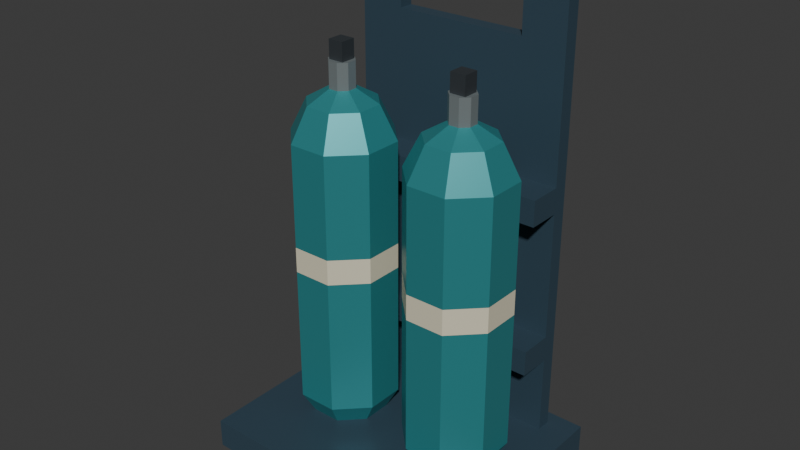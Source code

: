 # Source: source.blend  (saved by Blender 4.3.34; exported with 4.5.12 LTS)
import bpy
from mathutils import Matrix  # noqa: F401  (used for matrix-valued properties, if any)

bpy.ops.wm.read_factory_settings(use_empty=True)
scene = bpy.context.scene
scene.name = 'Scene'

# ---- collections
col_collection = bpy.data.collections.new('Collection'); scene.collection.children.link(col_collection)

# ---- materials (node trees are filled in below, after node groups)
mat_cylinder_seateal = bpy.data.materials.new('Cylinder_SeaTeal')
mat_cylinder_seateal.diffuse_color = (0.035, 0.29, 0.31, 1.0)
mat_frame_darknavy = bpy.data.materials.new('Frame_DarkNavy')
mat_frame_darknavy.diffuse_color = (0.045, 0.085, 0.12, 1.0)
mat_cylinder_creamband = bpy.data.materials.new('Cylinder_CreamBand')
mat_cylinder_creamband.diffuse_color = (0.77, 0.72, 0.54, 1.0)
mat_neck_satinmetal = bpy.data.materials.new('Neck_SatinMetal')
mat_neck_satinmetal.diffuse_color = (0.46, 0.53, 0.54, 1.0)
mat_knob_charcoal = bpy.data.materials.new('Knob_Charcoal')
mat_knob_charcoal.diffuse_color = (0.028, 0.035, 0.041, 1.0)

# ---- material node trees
mat_cylinder_seateal.use_nodes = True; mat_cylinder_seateal.node_tree.nodes.clear()
_N = mat_cylinder_seateal.node_tree.nodes; _L = mat_cylinder_seateal.node_tree.links
n0 = _N.new('ShaderNodeBsdfPrincipled'); n0.name = 'Principled BSDF'; n0.location = (10, 300)
n0.inputs[0].default_value = (0.035, 0.29, 0.31, 1.0)
n0.inputs[1].default_value = 0.32
n0.inputs[2].default_value = 0.39
n1 = _N.new('ShaderNodeOutputMaterial'); n1.name = 'Material Output'; n1.location = (300, 300)
_L.new(n0.outputs[0], n1.inputs[0])
n1.is_active_output = True
mat_frame_darknavy.use_nodes = True; mat_frame_darknavy.node_tree.nodes.clear()
_N = mat_frame_darknavy.node_tree.nodes; _L = mat_frame_darknavy.node_tree.links
n0 = _N.new('ShaderNodeBsdfPrincipled'); n0.name = 'Principled BSDF'; n0.location = (10, 300)
n0.inputs[0].default_value = (0.045, 0.085, 0.12, 1.0)
n0.inputs[1].default_value = 0.28
n0.inputs[2].default_value = 0.52
n1 = _N.new('ShaderNodeOutputMaterial'); n1.name = 'Material Output'; n1.location = (300, 300)
_L.new(n0.outputs[0], n1.inputs[0])
n1.is_active_output = True
mat_cylinder_creamband.use_nodes = True; mat_cylinder_creamband.node_tree.nodes.clear()
_N = mat_cylinder_creamband.node_tree.nodes; _L = mat_cylinder_creamband.node_tree.links
n0 = _N.new('ShaderNodeBsdfPrincipled'); n0.name = 'Principled BSDF'; n0.location = (10, 300)
n0.inputs[0].default_value = (0.77, 0.72, 0.54, 1.0)
n0.inputs[1].default_value = 0.08
n0.inputs[2].default_value = 0.53
n1 = _N.new('ShaderNodeOutputMaterial'); n1.name = 'Material Output'; n1.location = (300, 300)
_L.new(n0.outputs[0], n1.inputs[0])
n1.is_active_output = True
mat_neck_satinmetal.use_nodes = True; mat_neck_satinmetal.node_tree.nodes.clear()
_N = mat_neck_satinmetal.node_tree.nodes; _L = mat_neck_satinmetal.node_tree.links
n0 = _N.new('ShaderNodeBsdfPrincipled'); n0.name = 'Principled BSDF'; n0.location = (10, 300)
n0.inputs[0].default_value = (0.46, 0.53, 0.54, 1.0)
n0.inputs[1].default_value = 0.7
n0.inputs[2].default_value = 0.31
n1 = _N.new('ShaderNodeOutputMaterial'); n1.name = 'Material Output'; n1.location = (300, 300)
_L.new(n0.outputs[0], n1.inputs[0])
n1.is_active_output = True
mat_knob_charcoal.use_nodes = True; mat_knob_charcoal.node_tree.nodes.clear()
_N = mat_knob_charcoal.node_tree.nodes; _L = mat_knob_charcoal.node_tree.links
n0 = _N.new('ShaderNodeBsdfPrincipled'); n0.name = 'Principled BSDF'; n0.location = (10, 300)
n0.inputs[0].default_value = (0.028, 0.035, 0.041, 1.0)
n0.inputs[1].default_value = 0.05
n0.inputs[2].default_value = 0.69
n1 = _N.new('ShaderNodeOutputMaterial'); n1.name = 'Material Output'; n1.location = (300, 300)
_L.new(n0.outputs[0], n1.inputs[0])
n1.is_active_output = True

# ---- world
world_world = bpy.data.worlds.new('World'); scene.world = world_world
world_world.use_nodes = True; world_world.node_tree.nodes.clear()
_N = world_world.node_tree.nodes; _L = world_world.node_tree.links
n0 = _N.new('ShaderNodeOutputWorld'); n0.name = 'World Output'; n0.location = (300, 300)
n1 = _N.new('ShaderNodeBackground'); n1.name = 'Background'; n1.location = (10, 300)
n1.inputs[0].default_value = (0.05088, 0.05088, 0.05088, 1.0)
_L.new(n1.outputs[0], n0.inputs[0])
n0.is_active_output = True
world_world.color = (0.05088, 0.05088, 0.05088)
world_world.sun_shadow_jitter_overblur = 0.0

# ---- meshes
me_groundedwholefootplate = bpy.data.meshes.new('GroundedWholeFootplate')
me_groundedwholefootplate.from_pydata([(-0.38, -0.3, 0.0), (-0.38, 0.3, 0.0), (0.38, 0.3, 0.0), (0.38, -0.3, 0.0), (-0.38, -0.3, 0.08), (0.38, -0.3, 0.08), (0.38, 0.3, 0.08), (-0.38, 0.3, 0.08)], [], [(0, 1, 2), (0, 2, 3), (4, 5, 6), (4, 6, 7), (0, 3, 5), (0, 5, 4), (1, 7, 6), (1, 6, 2), (0, 4, 7), (0, 7, 1), (3, 2, 6), (3, 6, 5)])
me_groundedwholefootplate.polygons.foreach_set('material_index', [1, 1, 1, 1, 1, 1, 1, 1, 1, 1, 1, 1])
me_groundedwholefootplate.materials.append(mat_cylinder_seateal)
me_groundedwholefootplate.materials.append(mat_frame_darknavy)
me_groundedwholefootplate.materials.append(mat_cylinder_creamband)
me_groundedwholefootplate.materials.append(mat_neck_satinmetal)
me_groundedwholefootplate.materials.append(mat_knob_charcoal)
me_groundedwholefootplate.update()
me_piercedwholebackplate = bpy.data.meshes.new('PiercedWholeBackplate')
me_piercedwholebackplate.from_pydata([(-0.3, 0.22, 0.08), (0.3, 0.22, 0.08), (0.18, 0.22, 1.14), (-0.18, 0.22, 1.14), (0.3, 0.22, 1.36), (0.18, 0.22, 1.29), (-0.3, 0.22, 1.36), (-0.18, 0.22, 1.29), (-0.3, 0.26, 0.08), (0.3, 0.26, 0.08), (0.18, 0.26, 1.14), (-0.18, 0.26, 1.14), (0.3, 0.26, 1.36), (0.18, 0.26, 1.29), (-0.3, 0.26, 1.36), (-0.18, 0.26, 1.29)], [], [(0, 1, 2), (0, 2, 3), (1, 4, 5), (1, 5, 2), (4, 6, 7), (4, 7, 5), (6, 0, 3), (6, 3, 7), (10, 9, 8), (11, 10, 8), (13, 12, 9), (10, 13, 9), (15, 14, 12), (13, 15, 12), (11, 8, 14), (15, 11, 14), (9, 1, 0), (8, 9, 0), (12, 4, 1), (9, 12, 1), (14, 6, 4), (12, 14, 4), (8, 0, 6), (14, 8, 6), (3, 2, 10), (3, 10, 11), (2, 5, 13), (2, 13, 10), (5, 7, 15), (5, 15, 13), (7, 3, 11), (7, 11, 15)])
me_piercedwholebackplate.polygons.foreach_set('material_index', [1, 1, 1, 1, 1, 1, 1, 1, 1, 1, 1, 1, 1, 1, 1, 1, 1, 1, 1, 1, 1, 1, 1, 1, 1, 1, 1, 1, 1, 1, 1, 1])
me_piercedwholebackplate.materials.append(mat_cylinder_seateal)
me_piercedwholebackplate.materials.append(mat_frame_darknavy)
me_piercedwholebackplate.materials.append(mat_cylinder_creamband)
me_piercedwholebackplate.materials.append(mat_neck_satinmetal)
me_piercedwholebackplate.materials.append(mat_knob_charcoal)
me_piercedwholebackplate.update()
me_leftwholecylinderexterior = bpy.data.meshes.new('LeftWholeCylinderExterior')
me_leftwholecylinderexterior.from_pydata([(-0.18, 0.0, 0.08), (-0.1398, 0.09701, 0.08), (-0.08299, 0.04018, 0.08), (-0.2202, 0.09701, 0.08), (-0.277, 0.04018, 0.08), (-0.277, -0.04018, 0.08), (-0.2202, -0.09701, 0.08), (-0.1398, -0.09701, 0.08), (-0.08299, -0.04018, 0.08), (-0.1264, 0.1293, 0.14), (-0.05066, 0.05358, 0.14), (-0.2336, 0.1293, 0.14), (-0.3093, 0.05358, 0.14), (-0.3093, -0.05358, 0.14), (-0.2336, -0.1293, 0.14), (-0.1264, -0.1293, 0.14), (-0.05066, -0.05358, 0.14), (-0.1264, 0.1293, 0.52), (-0.05066, 0.05358, 0.52), (-0.2336, 0.1293, 0.52), (-0.3093, 0.05358, 0.52), (-0.3093, -0.05358, 0.52), (-0.2336, -0.1293, 0.52), (-0.1264, -0.1293, 0.52), (-0.05066, -0.05358, 0.52), (-0.1264, 0.1293, 0.59), (-0.05066, 0.05358, 0.59), (-0.2336, 0.1293, 0.59), (-0.3093, 0.05358, 0.59), (-0.3093, -0.05358, 0.59), (-0.2336, -0.1293, 0.59), (-0.1264, -0.1293, 0.59), (-0.05066, -0.05358, 0.59), (-0.1264, 0.1293, 0.87), (-0.05066, 0.05358, 0.87), (-0.2336, 0.1293, 0.87), (-0.3093, 0.05358, 0.87), (-0.3093, -0.05358, 0.87), (-0.2336, -0.1293, 0.87), (-0.1264, -0.1293, 0.87), (-0.05066, -0.05358, 0.87), (-0.1436, 0.08777, 0.96), (-0.09223, 0.03635, 0.96), (-0.2164, 0.08777, 0.96), (-0.2678, 0.03635, 0.96), (-0.2678, -0.03635, 0.96), (-0.2164, -0.08777, 0.96), (-0.1436, -0.08777, 0.96), (-0.09223, -0.03635, 0.96), (-0.1666, 0.03234, 0.995), (-0.1477, 0.01339, 0.995), (-0.1934, 0.03234, 0.995), (-0.2123, 0.01339, 0.995), (-0.2123, -0.01339, 0.995), (-0.1934, -0.03234, 0.995), (-0.1666, -0.03234, 0.995), (-0.1477, -0.01339, 0.995), (-0.1666, 0.03234, 1.065), (-0.1477, 0.01339, 1.065), (-0.1934, 0.03234, 1.065), (-0.2123, 0.01339, 1.065), (-0.2123, -0.01339, 1.065), (-0.1934, -0.03234, 1.065), (-0.1666, -0.03234, 1.065), (-0.1477, -0.01339, 1.065), (-0.18, 0.0, 1.065)], [], [(0, 1, 2), (0, 3, 1), (0, 4, 3), (0, 5, 4), (0, 6, 5), (0, 7, 6), (0, 8, 7), (0, 2, 8), (2, 1, 9), (2, 9, 10), (1, 3, 11), (1, 11, 9), (3, 4, 12), (3, 12, 11), (4, 5, 13), (4, 13, 12), (5, 6, 14), (5, 14, 13), (6, 7, 15), (6, 15, 14), (7, 8, 16), (7, 16, 15), (8, 2, 10), (8, 10, 16), (10, 9, 17), (10, 17, 18), (9, 11, 19), (9, 19, 17), (11, 12, 20), (11, 20, 19), (12, 13, 21), (12, 21, 20), (13, 14, 22), (13, 22, 21), (14, 15, 23), (14, 23, 22), (15, 16, 24), (15, 24, 23), (16, 10, 18), (16, 18, 24), (18, 17, 25), (18, 25, 26), (17, 19, 27), (17, 27, 25), (19, 20, 28), (19, 28, 27), (20, 21, 29), (20, 29, 28), (21, 22, 30), (21, 30, 29), (22, 23, 31), (22, 31, 30), (23, 24, 32), (23, 32, 31), (24, 18, 26), (24, 26, 32), (26, 25, 33), (26, 33, 34), (25, 27, 35), (25, 35, 33), (27, 28, 36), (27, 36, 35), (28, 29, 37), (28, 37, 36), (29, 30, 38), (29, 38, 37), (30, 31, 39), (30, 39, 38), (31, 32, 40), (31, 40, 39), (32, 26, 34), (32, 34, 40), (34, 33, 41), (34, 41, 42), (33, 35, 43), (33, 43, 41), (35, 36, 44), (35, 44, 43), (36, 37, 45), (36, 45, 44), (37, 38, 46), (37, 46, 45), (38, 39, 47), (38, 47, 46), (39, 40, 48), (39, 48, 47), (40, 34, 42), (40, 42, 48), (42, 41, 49), (42, 49, 50), (41, 43, 51), (41, 51, 49), (43, 44, 52), (43, 52, 51), (44, 45, 53), (44, 53, 52), (45, 46, 54), (45, 54, 53), (46, 47, 55), (46, 55, 54), (47, 48, 56), (47, 56, 55), (48, 42, 50), (48, 50, 56), (50, 49, 57), (50, 57, 58), (49, 51, 59), (49, 59, 57), (51, 52, 60), (51, 60, 59), (52, 53, 61), (52, 61, 60), (53, 54, 62), (53, 62, 61), (54, 55, 63), (54, 63, 62), (55, 56, 64), (55, 64, 63), (56, 50, 58), (56, 58, 64), (58, 57, 65), (57, 59, 65), (59, 60, 65), (60, 61, 65), (61, 62, 65), (62, 63, 65), (63, 64, 65), (64, 58, 65)])
me_leftwholecylinderexterior.polygons.foreach_set('material_index', [0, 0, 0, 0, 0, 0, 0, 0, 0, 0, 0, 0, 0, 0, 0, 0, 0, 0, 0, 0, 0, 0, 0, 0, 0, 0, 0, 0, 0, 0, 0, 0, 0, 0, 0, 0, 0, 0, 0, 0, 2, 2, 2, 2, 2, 2, 2, 2, 2, 2, 2, 2, 2, 2, 2, 2, 0, 0, 0, 0, 0, 0, 0, 0, 0, 0, 0, 0, 0, 0, 0, 0, 0, 0, 0, 0, 0, 0, 0, 0, 0, 0, 0, 0, 0, 0, 0, 0, 0, 0, 0, 0, 0, 0, 0, 0, 0, 0, 0, 0, 0, 0, 0, 0, 3, 3, 3, 3, 3, 3, 3, 3, 3, 3, 3, 3, 3, 3, 3, 3, 3, 3, 3, 3, 3, 3, 3, 3])
me_leftwholecylinderexterior.materials.append(mat_cylinder_seateal)
me_leftwholecylinderexterior.materials.append(mat_frame_darknavy)
me_leftwholecylinderexterior.materials.append(mat_cylinder_creamband)
me_leftwholecylinderexterior.materials.append(mat_neck_satinmetal)
me_leftwholecylinderexterior.materials.append(mat_knob_charcoal)
me_leftwholecylinderexterior.update()
me_leftfixedtopknob = bpy.data.meshes.new('LeftFixedTopKnob')
me_leftfixedtopknob.from_pydata([(-0.201, -0.021, 1.065), (-0.201, 0.021, 1.065), (-0.159, 0.021, 1.065), (-0.159, -0.021, 1.065), (-0.201, -0.021, 1.115), (-0.159, -0.021, 1.115), (-0.159, 0.021, 1.115), (-0.201, 0.021, 1.115)], [], [(0, 1, 2), (0, 2, 3), (4, 5, 6), (4, 6, 7), (0, 3, 5), (0, 5, 4), (1, 7, 6), (1, 6, 2), (0, 4, 7), (0, 7, 1), (3, 2, 6), (3, 6, 5)])
me_leftfixedtopknob.polygons.foreach_set('material_index', [4, 4, 4, 4, 4, 4, 4, 4, 4, 4, 4, 4])
me_leftfixedtopknob.materials.append(mat_cylinder_seateal)
me_leftfixedtopknob.materials.append(mat_frame_darknavy)
me_leftfixedtopknob.materials.append(mat_cylinder_creamband)
me_leftfixedtopknob.materials.append(mat_neck_satinmetal)
me_leftfixedtopknob.materials.append(mat_knob_charcoal)
me_leftfixedtopknob.update()
me_rightwholecylinderexterior = bpy.data.meshes.new('RightWholeCylinderExterior')
me_rightwholecylinderexterior.from_pydata([(0.18, 0.0, 0.08), (0.2202, 0.09701, 0.08), (0.277, 0.04018, 0.08), (0.1398, 0.09701, 0.08), (0.08299, 0.04018, 0.08), (0.08299, -0.04018, 0.08), (0.1398, -0.09701, 0.08), (0.2202, -0.09701, 0.08), (0.277, -0.04018, 0.08), (0.2336, 0.1293, 0.14), (0.3093, 0.05358, 0.14), (0.1264, 0.1293, 0.14), (0.05066, 0.05358, 0.14), (0.05066, -0.05358, 0.14), (0.1264, -0.1293, 0.14), (0.2336, -0.1293, 0.14), (0.3093, -0.05358, 0.14), (0.2336, 0.1293, 0.52), (0.3093, 0.05358, 0.52), (0.1264, 0.1293, 0.52), (0.05066, 0.05358, 0.52), (0.05066, -0.05358, 0.52), (0.1264, -0.1293, 0.52), (0.2336, -0.1293, 0.52), (0.3093, -0.05358, 0.52), (0.2336, 0.1293, 0.59), (0.3093, 0.05358, 0.59), (0.1264, 0.1293, 0.59), (0.05066, 0.05358, 0.59), (0.05066, -0.05358, 0.59), (0.1264, -0.1293, 0.59), (0.2336, -0.1293, 0.59), (0.3093, -0.05358, 0.59), (0.2336, 0.1293, 0.87), (0.3093, 0.05358, 0.87), (0.1264, 0.1293, 0.87), (0.05066, 0.05358, 0.87), (0.05066, -0.05358, 0.87), (0.1264, -0.1293, 0.87), (0.2336, -0.1293, 0.87), (0.3093, -0.05358, 0.87), (0.2164, 0.08777, 0.96), (0.2678, 0.03635, 0.96), (0.1436, 0.08777, 0.96), (0.09223, 0.03635, 0.96), (0.09223, -0.03635, 0.96), (0.1436, -0.08777, 0.96), (0.2164, -0.08777, 0.96), (0.2678, -0.03635, 0.96), (0.1934, 0.03234, 0.995), (0.2123, 0.01339, 0.995), (0.1666, 0.03234, 0.995), (0.1477, 0.01339, 0.995), (0.1477, -0.01339, 0.995), (0.1666, -0.03234, 0.995), (0.1934, -0.03234, 0.995), (0.2123, -0.01339, 0.995), (0.1934, 0.03234, 1.065), (0.2123, 0.01339, 1.065), (0.1666, 0.03234, 1.065), (0.1477, 0.01339, 1.065), (0.1477, -0.01339, 1.065), (0.1666, -0.03234, 1.065), (0.1934, -0.03234, 1.065), (0.2123, -0.01339, 1.065), (0.18, 0.0, 1.065)], [], [(0, 1, 2), (0, 3, 1), (0, 4, 3), (0, 5, 4), (0, 6, 5), (0, 7, 6), (0, 8, 7), (0, 2, 8), (2, 1, 9), (2, 9, 10), (1, 3, 11), (1, 11, 9), (3, 4, 12), (3, 12, 11), (4, 5, 13), (4, 13, 12), (5, 6, 14), (5, 14, 13), (6, 7, 15), (6, 15, 14), (7, 8, 16), (7, 16, 15), (8, 2, 10), (8, 10, 16), (10, 9, 17), (10, 17, 18), (9, 11, 19), (9, 19, 17), (11, 12, 20), (11, 20, 19), (12, 13, 21), (12, 21, 20), (13, 14, 22), (13, 22, 21), (14, 15, 23), (14, 23, 22), (15, 16, 24), (15, 24, 23), (16, 10, 18), (16, 18, 24), (18, 17, 25), (18, 25, 26), (17, 19, 27), (17, 27, 25), (19, 20, 28), (19, 28, 27), (20, 21, 29), (20, 29, 28), (21, 22, 30), (21, 30, 29), (22, 23, 31), (22, 31, 30), (23, 24, 32), (23, 32, 31), (24, 18, 26), (24, 26, 32), (26, 25, 33), (26, 33, 34), (25, 27, 35), (25, 35, 33), (27, 28, 36), (27, 36, 35), (28, 29, 37), (28, 37, 36), (29, 30, 38), (29, 38, 37), (30, 31, 39), (30, 39, 38), (31, 32, 40), (31, 40, 39), (32, 26, 34), (32, 34, 40), (34, 33, 41), (34, 41, 42), (33, 35, 43), (33, 43, 41), (35, 36, 44), (35, 44, 43), (36, 37, 45), (36, 45, 44), (37, 38, 46), (37, 46, 45), (38, 39, 47), (38, 47, 46), (39, 40, 48), (39, 48, 47), (40, 34, 42), (40, 42, 48), (42, 41, 49), (42, 49, 50), (41, 43, 51), (41, 51, 49), (43, 44, 52), (43, 52, 51), (44, 45, 53), (44, 53, 52), (45, 46, 54), (45, 54, 53), (46, 47, 55), (46, 55, 54), (47, 48, 56), (47, 56, 55), (48, 42, 50), (48, 50, 56), (50, 49, 57), (50, 57, 58), (49, 51, 59), (49, 59, 57), (51, 52, 60), (51, 60, 59), (52, 53, 61), (52, 61, 60), (53, 54, 62), (53, 62, 61), (54, 55, 63), (54, 63, 62), (55, 56, 64), (55, 64, 63), (56, 50, 58), (56, 58, 64), (58, 57, 65), (57, 59, 65), (59, 60, 65), (60, 61, 65), (61, 62, 65), (62, 63, 65), (63, 64, 65), (64, 58, 65)])
me_rightwholecylinderexterior.polygons.foreach_set('material_index', [0, 0, 0, 0, 0, 0, 0, 0, 0, 0, 0, 0, 0, 0, 0, 0, 0, 0, 0, 0, 0, 0, 0, 0, 0, 0, 0, 0, 0, 0, 0, 0, 0, 0, 0, 0, 0, 0, 0, 0, 2, 2, 2, 2, 2, 2, 2, 2, 2, 2, 2, 2, 2, 2, 2, 2, 0, 0, 0, 0, 0, 0, 0, 0, 0, 0, 0, 0, 0, 0, 0, 0, 0, 0, 0, 0, 0, 0, 0, 0, 0, 0, 0, 0, 0, 0, 0, 0, 0, 0, 0, 0, 0, 0, 0, 0, 0, 0, 0, 0, 0, 0, 0, 0, 3, 3, 3, 3, 3, 3, 3, 3, 3, 3, 3, 3, 3, 3, 3, 3, 3, 3, 3, 3, 3, 3, 3, 3])
me_rightwholecylinderexterior.materials.append(mat_cylinder_seateal)
me_rightwholecylinderexterior.materials.append(mat_frame_darknavy)
me_rightwholecylinderexterior.materials.append(mat_cylinder_creamband)
me_rightwholecylinderexterior.materials.append(mat_neck_satinmetal)
me_rightwholecylinderexterior.materials.append(mat_knob_charcoal)
me_rightwholecylinderexterior.update()
me_rightfixedtopknob = bpy.data.meshes.new('RightFixedTopKnob')
me_rightfixedtopknob.from_pydata([(0.159, -0.021, 1.065), (0.159, 0.021, 1.065), (0.201, 0.021, 1.065), (0.201, -0.021, 1.065), (0.159, -0.021, 1.115), (0.201, -0.021, 1.115), (0.201, 0.021, 1.115), (0.159, 0.021, 1.115)], [], [(0, 1, 2), (0, 2, 3), (4, 5, 6), (4, 6, 7), (0, 3, 5), (0, 5, 4), (1, 7, 6), (1, 6, 2), (0, 4, 7), (0, 7, 1), (3, 2, 6), (3, 6, 5)])
me_rightfixedtopknob.polygons.foreach_set('material_index', [4, 4, 4, 4, 4, 4, 4, 4, 4, 4, 4, 4])
me_rightfixedtopknob.materials.append(mat_cylinder_seateal)
me_rightfixedtopknob.materials.append(mat_frame_darknavy)
me_rightfixedtopknob.materials.append(mat_cylinder_creamband)
me_rightfixedtopknob.materials.append(mat_neck_satinmetal)
me_rightfixedtopknob.materials.append(mat_knob_charcoal)
me_rightfixedtopknob.update()
me_lowerwholerearspacer = bpy.data.meshes.new('LowerWholeRearSpacer')
me_lowerwholerearspacer.from_pydata([(-0.3, 0.1293, 0.3), (-0.3, 0.22, 0.3), (0.3, 0.22, 0.3), (0.3, 0.1293, 0.3), (-0.3, 0.1293, 0.37), (0.3, 0.1293, 0.37), (0.3, 0.22, 0.37), (-0.3, 0.22, 0.37)], [], [(0, 1, 2), (0, 2, 3), (4, 5, 6), (4, 6, 7), (0, 3, 5), (0, 5, 4), (1, 7, 6), (1, 6, 2), (0, 4, 7), (0, 7, 1), (3, 2, 6), (3, 6, 5)])
me_lowerwholerearspacer.polygons.foreach_set('material_index', [1, 1, 1, 1, 1, 1, 1, 1, 1, 1, 1, 1])
me_lowerwholerearspacer.materials.append(mat_cylinder_seateal)
me_lowerwholerearspacer.materials.append(mat_frame_darknavy)
me_lowerwholerearspacer.materials.append(mat_cylinder_creamband)
me_lowerwholerearspacer.materials.append(mat_neck_satinmetal)
me_lowerwholerearspacer.materials.append(mat_knob_charcoal)
me_lowerwholerearspacer.update()
me_upperwholerearspacer = bpy.data.meshes.new('UpperWholeRearSpacer')
me_upperwholerearspacer.from_pydata([(-0.3, 0.1293, 0.72), (-0.3, 0.22, 0.72), (0.3, 0.22, 0.72), (0.3, 0.1293, 0.72), (-0.3, 0.1293, 0.79), (0.3, 0.1293, 0.79), (0.3, 0.22, 0.79), (-0.3, 0.22, 0.79)], [], [(0, 1, 2), (0, 2, 3), (4, 5, 6), (4, 6, 7), (0, 3, 5), (0, 5, 4), (1, 7, 6), (1, 6, 2), (0, 4, 7), (0, 7, 1), (3, 2, 6), (3, 6, 5)])
me_upperwholerearspacer.polygons.foreach_set('material_index', [1, 1, 1, 1, 1, 1, 1, 1, 1, 1, 1, 1])
me_upperwholerearspacer.materials.append(mat_cylinder_seateal)
me_upperwholerearspacer.materials.append(mat_frame_darknavy)
me_upperwholerearspacer.materials.append(mat_cylinder_creamband)
me_upperwholerearspacer.materials.append(mat_neck_satinmetal)
me_upperwholerearspacer.materials.append(mat_knob_charcoal)
me_upperwholerearspacer.update()

# ---- objects
ob_onetwincylinderstoragebackframe = bpy.data.objects.new('OneTwinCylinderStorageBackframe', None)
ob_groundedwholefootplate = bpy.data.objects.new('GroundedWholeFootplate', me_groundedwholefootplate)
ob_piercedwholebackplate = bpy.data.objects.new('PiercedWholeBackplate', me_piercedwholebackplate)
ob_leftwholecylinderexterior = bpy.data.objects.new('LeftWholeCylinderExterior', me_leftwholecylinderexterior)
ob_leftfixedtopknob = bpy.data.objects.new('LeftFixedTopKnob', me_leftfixedtopknob)
ob_rightwholecylinderexterior = bpy.data.objects.new('RightWholeCylinderExterior', me_rightwholecylinderexterior)
ob_rightfixedtopknob = bpy.data.objects.new('RightFixedTopKnob', me_rightfixedtopknob)
ob_lowerwholerearspacer = bpy.data.objects.new('LowerWholeRearSpacer', me_lowerwholerearspacer)
ob_upperwholerearspacer = bpy.data.objects.new('UpperWholeRearSpacer', me_upperwholerearspacer)

# ---- transforms, parenting, visibility, modifiers, constraints
ob_onetwincylinderstoragebackframe.location = (0.0, 0.0, 0.0)
ob_groundedwholefootplate.parent = ob_onetwincylinderstoragebackframe
ob_groundedwholefootplate.location = (0.0, 0.0, 0.0)
ob_piercedwholebackplate.parent = ob_onetwincylinderstoragebackframe
ob_piercedwholebackplate.location = (0.0, 0.0, 0.0)
ob_leftwholecylinderexterior.parent = ob_onetwincylinderstoragebackframe
ob_leftwholecylinderexterior.location = (0.0, 0.0, 0.0)
ob_leftfixedtopknob.parent = ob_onetwincylinderstoragebackframe
ob_leftfixedtopknob.location = (0.0, 0.0, 0.0)
ob_rightwholecylinderexterior.parent = ob_onetwincylinderstoragebackframe
ob_rightwholecylinderexterior.location = (0.0, 0.0, 0.0)
ob_rightfixedtopknob.parent = ob_onetwincylinderstoragebackframe
ob_rightfixedtopknob.location = (0.0, 0.0, 0.0)
ob_lowerwholerearspacer.parent = ob_onetwincylinderstoragebackframe
ob_lowerwholerearspacer.location = (0.0, 0.0, 0.0)
ob_upperwholerearspacer.parent = ob_onetwincylinderstoragebackframe
ob_upperwholerearspacer.location = (0.0, 0.0, 0.0)

# ---- collection membership
scene.collection.objects.link(ob_onetwincylinderstoragebackframe)
scene.collection.objects.link(ob_groundedwholefootplate)
scene.collection.objects.link(ob_piercedwholebackplate)
scene.collection.objects.link(ob_leftwholecylinderexterior)
scene.collection.objects.link(ob_leftfixedtopknob)
scene.collection.objects.link(ob_rightwholecylinderexterior)
scene.collection.objects.link(ob_rightfixedtopknob)
scene.collection.objects.link(ob_lowerwholerearspacer)
scene.collection.objects.link(ob_upperwholerearspacer)

# ---- scene / render settings (as saved in the file)
scene.frame_start = 1; scene.frame_end = 250; scene.frame_set(1)
scene.render.engine = 'CYCLES'
scene.render.use_compositing = False
scene.cycles.use_denoising = False
scene.cycles.samples = 128
scene.cycles.use_adaptive_sampling = False
scene.cycles.seed = 17
bpy.context.view_layer.update()

# ---- added for rendering (the .blend has no active camera and no usable light): camera, sun
cam_auto = bpy.data.cameras.new('AutoCamera')
cam_auto.lens = 50.0
cam_auto.sensor_width = 36.0
cam_auto.clip_end = 1000.0
ob_auto_camera = bpy.data.objects.new('AutoCamera', cam_auto)
scene.collection.objects.link(ob_auto_camera)
ob_auto_camera.location = (1.54465, -1.85359, 1.91572)
ob_auto_camera.rotation_euler = (1.09748, -7.21219e-08, 0.694738)
scene.camera = ob_auto_camera
light_auto_sun = bpy.data.lights.new('AutoSun', 'SUN')
light_auto_sun.energy = 3.0
light_auto_sun.angle = 0.0523599
ob_auto_sun = bpy.data.objects.new('AutoSun', light_auto_sun)
scene.collection.objects.link(ob_auto_sun)
ob_auto_sun.rotation_euler = (0.872665, 0.174533, 0.523599)
bpy.context.view_layer.update()
